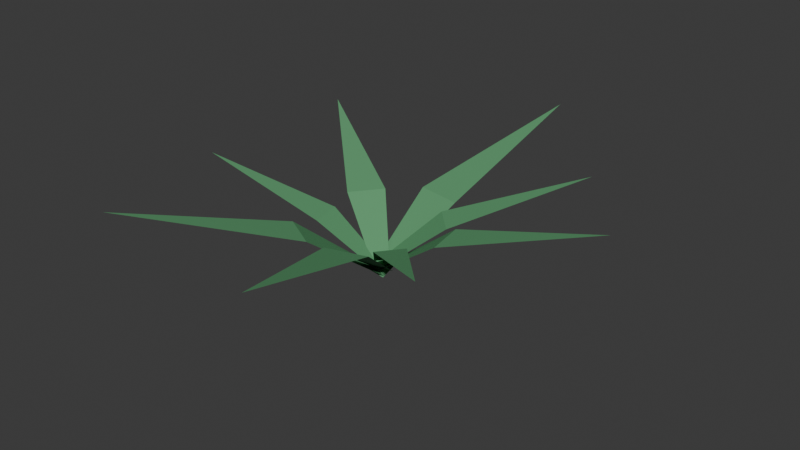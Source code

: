# Source: Plant2.blend  (saved by Blender 4.2.66; exported with 4.5.12 LTS)
import bpy
from mathutils import Matrix  # noqa: F401  (used for matrix-valued properties, if any)

bpy.ops.wm.read_factory_settings(use_empty=True)
scene = bpy.context.scene
scene.name = 'Scene'

# ---- collections
col_collection = bpy.data.collections.new('Collection'); scene.collection.children.link(col_collection)

# ---- materials (node trees are filled in below, after node groups)
mat_leaves = bpy.data.materials.new('Leaves')

# ---- material node trees
mat_leaves.use_nodes = True; mat_leaves.node_tree.nodes.clear()
_N = mat_leaves.node_tree.nodes; _L = mat_leaves.node_tree.links
n0 = _N.new('ShaderNodeBsdfPrincipled'); n0.name = 'Principled BSDF'; n0.location = (10, 300)
n0.inputs[0].default_value = (0.1158, 0.3364, 0.157, 1.0)
n0.inputs[2].default_value = 0.8071
n0.inputs[3].default_value = 1.2
n1 = _N.new('ShaderNodeOutputMaterial'); n1.name = 'Material Output'; n1.location = (300, 300)
_L.new(n0.outputs[0], n1.inputs[0])
n1.is_active_output = True

# ---- world
world_world = bpy.data.worlds.new('World'); scene.world = world_world
world_world.use_nodes = True; world_world.node_tree.nodes.clear()
_N = world_world.node_tree.nodes; _L = world_world.node_tree.links
n0 = _N.new('ShaderNodeOutputWorld'); n0.name = 'World Output'; n0.location = (300, 300)
n1 = _N.new('ShaderNodeBackground'); n1.name = 'Background'; n1.location = (10, 300)
n1.inputs[0].default_value = (0.05088, 0.05088, 0.05088, 1.0)
_L.new(n1.outputs[0], n0.inputs[0])
n0.is_active_output = True
world_world.color = (0.05088, 0.05088, 0.05088)
world_world.sun_shadow_jitter_overblur = 0.0

# ---- meshes
me_plane = bpy.data.meshes.new('Plane')
me_plane.from_pydata([(-0.002292, 0.001278, 0.005111), (-0.03594, -0.1345, 0.1048), (-0.1032, -0.09658, 0.1037), (-0.01623, 0.009121, 0.004891), (-0.2143, -0.3702, 0.1893), (0.01164, -0.006565, 0.005331), (-0.06959, -0.1155, 0.1043), (-0.000592, -0.0003643, 0.01349), (-0.09515, -0.05049, 0.08979), (-0.1079, 0.007223, 0.08898), (-0.003236, 0.01158, 0.01333), (-0.3206, -0.06919, 0.1544), (0.002052, -0.01231, 0.01366), (-0.1015, -0.02163, 0.08938), (-0.00149, 0.001162, 0.01606), (-0.1131, 0.04371, 0.1012), (-0.07404, 0.09686, 0.1003), (0.006599, 0.01217, 0.01588), (-0.2946, 0.2193, 0.1734), (-0.009579, -0.009844, 0.01625), (-0.09357, 0.07028, 0.1008), (-0.004155, -0.008232, 0.005073), (-0.02101, 0.1326, 0.1062), (0.05641, 0.1208, 0.1051), (0.01188, -0.01066, 0.00485), (0.06339, 0.4201, 0.1918), (-0.02018, -0.005802, 0.005296), (0.0177, 0.1267, 0.1056), (-0.003841, -0.007939, 0.01921), (0.05276, 0.08994, 0.09981), (0.09653, 0.04541, 0.09895), (0.005222, -0.01716, 0.01903), (0.2442, 0.233, 0.1681), (-0.0129, 0.00128, 0.01938), (0.07465, 0.06767, 0.09938), (-0.003199, -0.002995, 0.01244), (0.1122, 0.04958, 0.1028), (0.1232, -0.01959, 0.1019), (-0.00092, -0.01732, 0.01224), (0.3802, 0.0557, 0.1794), (-0.005478, 0.01133, 0.01264), (0.1177, 0.015, 0.1024), (-0.001642, -0.0001237, 0.02772), (0.08573, -0.03934, 0.09599), (0.052, -0.08008, 0.09526), (-0.008626, -0.008559, 0.02757), (0.2229, -0.1882, 0.1538), (0.005341, 0.008312, 0.02787), (0.06887, -0.05971, 0.09562), (-0.001964, 0.008543, 0.007096), (0.06903, -0.1094, 0.1052), (-0.004203, -0.1299, 0.1042), (-0.01713, 0.004311, 0.00688), (0.1088, -0.3977, 0.1884), (0.0132, 0.01277, 0.007313), (0.03241, -0.1196, 0.1047)], [], [(6, 0, 3, 2), (1, 5, 0, 6), (4, 1, 6), (6, 2, 4), (13, 7, 10, 9), (8, 12, 7, 13), (11, 8, 13), (13, 9, 11), (20, 14, 17, 16), (15, 19, 14, 20), (18, 15, 20), (20, 16, 18), (27, 21, 24, 23), (22, 26, 21, 27), (25, 22, 27), (27, 23, 25), (34, 28, 31, 30), (29, 33, 28, 34), (32, 29, 34), (34, 30, 32), (41, 35, 38, 37), (36, 40, 35, 41), (39, 36, 41), (41, 37, 39), (48, 42, 45, 44), (43, 47, 42, 48), (46, 43, 48), (48, 44, 46), (55, 49, 52, 51), (50, 54, 49, 55), (53, 50, 55), (55, 51, 53)])
_uv = me_plane.uv_layers.new(name='UVMap')
_uv.uv.foreach_set('vector', [0.6054, 0.5, 1.0, 0.5, 1.0, 1.0, 0.6054, 1.0, 0.6054, 0.0, 1.0, 0.0, 1.0, 0.5, 0.6054, 0.5, 0.0, 0.0, 0.6054, 0.0, 0.6054, 0.5, 0.6054, 0.5, 0.6054, 1.0, 0.0, 0.0, 0.6054, 0.5, 1.0, 0.5, 1.0, 1.0, 0.6054, 1.0, 0.6054, 0.0, 1.0, 0.0, 1.0, 0.5, 0.6054, 0.5, 0.0, 0.0, 0.6054, 0.0, 0.6054, 0.5, 0.6054, 0.5, 0.6054, 1.0, 0.0, 0.0, 0.6054, 0.5, 1.0, 0.5, 1.0, 1.0, 0.6054, 1.0, 0.6054, 0.0, 1.0, 0.0, 1.0, 0.5, 0.6054, 0.5, 0.0, 0.0, 0.6054, 0.0, 0.6054, 0.5, 0.6054, 0.5, 0.6054, 1.0, 0.0, 0.0, 0.6054, 0.5, 1.0, 0.5, 1.0, 1.0, 0.6054, 1.0, 0.6054, 0.0, 1.0, 0.0, 1.0, 0.5, 0.6054, 0.5, 0.0, 0.0, 0.6054, 0.0, 0.6054, 0.5, 0.6054, 0.5, 0.6054, 1.0, 0.0, 0.0, 0.6054, 0.5, 1.0, 0.5, 1.0, 1.0, 0.6054, 1.0, 0.6054, 0.0, 1.0, 0.0, 1.0, 0.5, 0.6054, 0.5, 0.0, 0.0, 0.6054, 0.0, 0.6054, 0.5, 0.6054, 0.5, 0.6054, 1.0, 0.0, 0.0, 0.6054, 0.5, 1.0, 0.5, 1.0, 1.0, 0.6054, 1.0, 0.6054, 0.0, 1.0, 0.0, 1.0, 0.5, 0.6054, 0.5, 0.0, 0.0, 0.6054, 0.0, 0.6054, 0.5, 0.6054, 0.5, 0.6054, 1.0, 0.0, 0.0, 0.6054, 0.5, 1.0, 0.5, 1.0, 1.0, 0.6054, 1.0, 0.6054, 0.0, 1.0, 0.0, 1.0, 0.5, 0.6054, 0.5, 0.0, 0.0, 0.6054, 0.0, 0.6054, 0.5, 0.6054, 0.5, 0.6054, 1.0, 0.0, 0.0, 0.6054, 0.5, 1.0, 0.5, 1.0, 1.0, 0.6054, 1.0, 0.6054, 0.0, 1.0, 0.0, 1.0, 0.5, 0.6054, 0.5, 0.0, 0.0, 0.6054, 0.0, 0.6054, 0.5, 0.6054, 0.5, 0.6054, 1.0, 0.0, 0.0])
me_plane.materials.append(mat_leaves)
me_plane.update()

# ---- objects
ob_plane = bpy.data.objects.new('Plane', me_plane)

# ---- transforms, parenting, visibility, modifiers, constraints
ob_plane.location = (0.0, 0.0, -0.007117)

# ---- collection membership
col_collection.objects.link(ob_plane)

# ---- scene / render settings (as saved in the file)
scene.frame_start = 1; scene.frame_end = 250; scene.frame_set(1)
scene.render.engine = 'BLENDER_EEVEE_NEXT'
bpy.context.view_layer.update()

# ---- added for rendering (the .blend has no active camera and no usable light): camera, sun
cam_auto = bpy.data.cameras.new('AutoCamera')
cam_auto.lens = 50.0
cam_auto.sensor_width = 36.0
cam_auto.clip_end = 1000.0
ob_auto_camera = bpy.data.objects.new('AutoCamera', cam_auto)
scene.collection.objects.link(ob_auto_camera)
ob_auto_camera.location = (1.04121, -1.20248, 0.900339)
ob_auto_camera.rotation_euler = (1.09748, -7.21219e-08, 0.694738)
scene.camera = ob_auto_camera
light_auto_sun = bpy.data.lights.new('AutoSun', 'SUN')
light_auto_sun.energy = 3.0
light_auto_sun.angle = 0.0523599
ob_auto_sun = bpy.data.objects.new('AutoSun', light_auto_sun)
scene.collection.objects.link(ob_auto_sun)
ob_auto_sun.rotation_euler = (0.872665, 0.174533, 0.523599)
bpy.context.view_layer.update()
